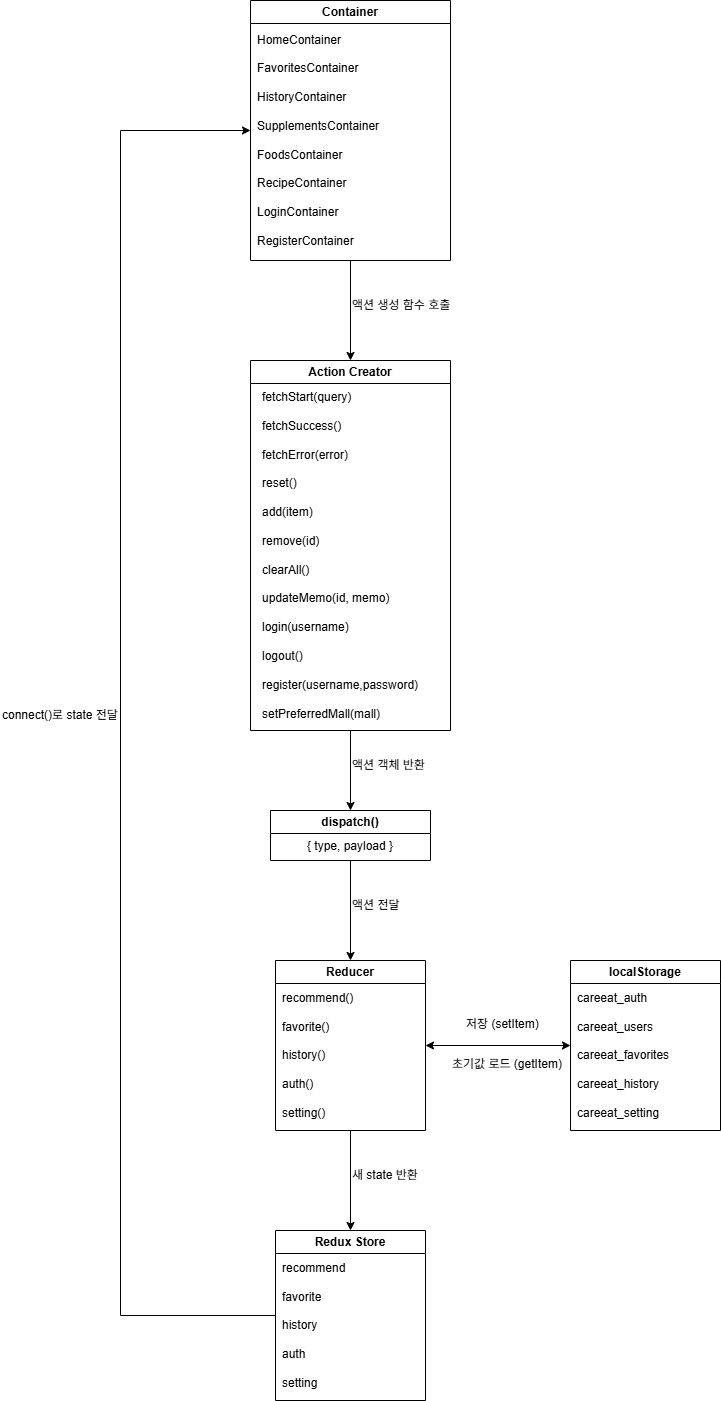

The diagram above was exported from draw.io. Its source (the exported page's mxGraphModel, read from the mxfile embedded in the PNG):
<mxGraphModel dx="1406" dy="792" grid="1" gridSize="10" guides="1" tooltips="1" connect="1" arrows="1" fold="1" page="1" pageScale="1" pageWidth="827" pageHeight="1169" math="0" shadow="0">
  <root>
    <mxCell id="0" />
    <mxCell id="1" parent="0" />
    <mxCell id="L2UjhVeroodqKyMP6bKe-1" edge="1" parent="1" source="L2UjhVeroodqKyMP6bKe-2" style="edgeStyle=orthogonalEdgeStyle;rounded=0;orthogonalLoop=1;jettySize=auto;html=1;exitX=0.5;exitY=1;exitDx=0;exitDy=0;entryX=0.5;entryY=0;entryDx=0;entryDy=0;" target="L2UjhVeroodqKyMP6bKe-5">
      <mxGeometry relative="1" as="geometry" />
    </mxCell>
    <mxCell id="L2UjhVeroodqKyMP6bKe-2" parent="1" style="swimlane;whiteSpace=wrap;html=1;" value="Container" vertex="1">
      <mxGeometry height="260" width="200" x="379" y="982" as="geometry" />
    </mxCell>
    <mxCell id="L2UjhVeroodqKyMP6bKe-3" parent="L2UjhVeroodqKyMP6bKe-2" style="text;html=1;whiteSpace=wrap;strokeColor=none;fillColor=none;align=left;verticalAlign=middle;rounded=0;" value="&lt;div&gt;HomeContainer&lt;/div&gt;&lt;div&gt;&lt;br&gt;&lt;/div&gt;&lt;div&gt;FavoritesContainer&lt;/div&gt;&lt;div&gt;&lt;br&gt;&lt;/div&gt;&lt;div&gt;HistoryContainer&lt;/div&gt;&lt;div&gt;&lt;br&gt;&lt;/div&gt;&lt;div&gt;SupplementsContainer&lt;/div&gt;&lt;div&gt;&lt;br&gt;&lt;/div&gt;&lt;div&gt;FoodsContainer&lt;/div&gt;&lt;div&gt;&lt;br&gt;&lt;/div&gt;&lt;div&gt;RecipeContainer&lt;/div&gt;&lt;div&gt;&lt;br&gt;&lt;/div&gt;&lt;div&gt;LoginContainer&lt;/div&gt;&lt;div&gt;&lt;br&gt;&lt;/div&gt;&lt;div style=&quot;&quot;&gt;RegisterContainer&lt;/div&gt;" vertex="1">
      <mxGeometry height="220" width="190" x="5" y="30" as="geometry" />
    </mxCell>
    <mxCell id="L2UjhVeroodqKyMP6bKe-4" edge="1" parent="1" source="L2UjhVeroodqKyMP6bKe-5" style="edgeStyle=orthogonalEdgeStyle;rounded=0;orthogonalLoop=1;jettySize=auto;html=1;exitX=0.5;exitY=1;exitDx=0;exitDy=0;entryX=0.5;entryY=0;entryDx=0;entryDy=0;" target="L2UjhVeroodqKyMP6bKe-8">
      <mxGeometry relative="1" as="geometry" />
    </mxCell>
    <mxCell id="L2UjhVeroodqKyMP6bKe-5" parent="1" style="swimlane;whiteSpace=wrap;html=1;" value="Action Creator" vertex="1">
      <mxGeometry height="370" width="200" x="379" y="1342" as="geometry" />
    </mxCell>
    <mxCell id="L2UjhVeroodqKyMP6bKe-6" parent="L2UjhVeroodqKyMP6bKe-5" style="text;html=1;whiteSpace=wrap;strokeColor=none;fillColor=none;align=left;verticalAlign=middle;rounded=0;" value="&lt;div&gt;fetchStart(query)&lt;/div&gt;&lt;div&gt;&lt;br&gt;&lt;/div&gt;&lt;div&gt;fetchSuccess()&lt;/div&gt;&lt;div&gt;&lt;br&gt;&lt;/div&gt;&lt;div&gt;fetchError(error)&lt;/div&gt;&lt;div&gt;&lt;br&gt;&lt;/div&gt;&lt;div&gt;reset()&lt;/div&gt;&lt;div&gt;&lt;br&gt;&lt;/div&gt;&lt;div&gt;add(item)&lt;/div&gt;&lt;div&gt;&lt;br&gt;&lt;/div&gt;&lt;div&gt;remove(id)&lt;/div&gt;&lt;div&gt;&lt;br&gt;&lt;/div&gt;&lt;div&gt;clearAll()&lt;/div&gt;&lt;div&gt;&lt;br&gt;&lt;/div&gt;&lt;div&gt;updateMemo(id, memo)&lt;/div&gt;&lt;div&gt;&lt;br&gt;&lt;/div&gt;&lt;div&gt;login(username)&lt;/div&gt;&lt;div&gt;&lt;br&gt;&lt;/div&gt;&lt;div&gt;logout()&lt;/div&gt;&lt;div&gt;&lt;br&gt;&lt;/div&gt;&lt;div&gt;register(username,password)&lt;/div&gt;&lt;div&gt;&lt;br&gt;&lt;/div&gt;&lt;div&gt;setPreferredMall(mall)&lt;/div&gt;" vertex="1">
      <mxGeometry height="330" width="160" x="10" y="30" as="geometry" />
    </mxCell>
    <mxCell id="L2UjhVeroodqKyMP6bKe-7" edge="1" parent="1" source="L2UjhVeroodqKyMP6bKe-8" style="edgeStyle=orthogonalEdgeStyle;rounded=0;orthogonalLoop=1;jettySize=auto;html=1;exitX=0.5;exitY=1;exitDx=0;exitDy=0;entryX=0.5;entryY=0;entryDx=0;entryDy=0;" target="L2UjhVeroodqKyMP6bKe-11">
      <mxGeometry relative="1" as="geometry" />
    </mxCell>
    <mxCell id="L2UjhVeroodqKyMP6bKe-8" parent="1" style="swimlane;whiteSpace=wrap;html=1;" value="dispatch() " vertex="1">
      <mxGeometry height="50" width="160" x="399" y="1792" as="geometry" />
    </mxCell>
    <mxCell id="L2UjhVeroodqKyMP6bKe-9" parent="L2UjhVeroodqKyMP6bKe-8" style="text;html=1;whiteSpace=wrap;strokeColor=none;fillColor=none;align=center;verticalAlign=middle;rounded=0;" value="{ type, payload }" vertex="1">
      <mxGeometry height="20" width="90" x="35" y="26" as="geometry" />
    </mxCell>
    <mxCell id="L2UjhVeroodqKyMP6bKe-10" edge="1" parent="1" source="L2UjhVeroodqKyMP6bKe-11" style="edgeStyle=orthogonalEdgeStyle;rounded=0;orthogonalLoop=1;jettySize=auto;html=1;exitX=0.5;exitY=1;exitDx=0;exitDy=0;entryX=0.5;entryY=0;entryDx=0;entryDy=0;" target="L2UjhVeroodqKyMP6bKe-14">
      <mxGeometry relative="1" as="geometry" />
    </mxCell>
    <mxCell id="L2UjhVeroodqKyMP6bKe-11" parent="1" style="swimlane;whiteSpace=wrap;html=1;" value="Reducer" vertex="1">
      <mxGeometry height="170" width="150" x="404" y="1942" as="geometry" />
    </mxCell>
    <mxCell id="L2UjhVeroodqKyMP6bKe-12" parent="L2UjhVeroodqKyMP6bKe-11" style="text;html=1;whiteSpace=wrap;strokeColor=none;fillColor=none;align=left;verticalAlign=middle;rounded=0;" value="&lt;div&gt;recommend()&lt;/div&gt;&lt;div&gt;&lt;br&gt;&lt;/div&gt;&lt;div&gt;favorite()&lt;/div&gt;&lt;div&gt;&lt;br&gt;&lt;/div&gt;&lt;div&gt;history()&lt;/div&gt;&lt;div&gt;&lt;br&gt;&lt;/div&gt;&lt;div&gt;auth()&lt;/div&gt;&lt;div&gt;&lt;br&gt;&lt;/div&gt;&lt;div&gt;setting()&amp;nbsp;&lt;/div&gt;" vertex="1">
      <mxGeometry height="130" width="135" x="5" y="30" as="geometry" />
    </mxCell>
    <mxCell id="L2UjhVeroodqKyMP6bKe-13" edge="1" parent="1" source="L2UjhVeroodqKyMP6bKe-14" style="edgeStyle=orthogonalEdgeStyle;rounded=0;orthogonalLoop=1;jettySize=auto;html=1;exitX=0;exitY=0.5;exitDx=0;exitDy=0;entryX=0;entryY=0.5;entryDx=0;entryDy=0;" target="L2UjhVeroodqKyMP6bKe-2">
      <mxGeometry relative="1" as="geometry">
        <Array as="points">
          <mxPoint x="249" y="2297" />
          <mxPoint x="249" y="1112" />
        </Array>
      </mxGeometry>
    </mxCell>
    <mxCell id="L2UjhVeroodqKyMP6bKe-14" parent="1" style="swimlane;whiteSpace=wrap;html=1;" value="Redux Store" vertex="1">
      <mxGeometry height="170" width="150" x="404" y="2212" as="geometry" />
    </mxCell>
    <mxCell id="L2UjhVeroodqKyMP6bKe-15" parent="L2UjhVeroodqKyMP6bKe-14" style="text;html=1;whiteSpace=wrap;strokeColor=none;fillColor=none;align=left;verticalAlign=middle;rounded=0;" value="&lt;div&gt;recommend&lt;/div&gt;&lt;div&gt;&lt;br&gt;&lt;/div&gt;&lt;div&gt;favorite&lt;/div&gt;&lt;div&gt;&lt;br&gt;&lt;/div&gt;&lt;div&gt;history&lt;/div&gt;&lt;div&gt;&lt;br&gt;&lt;/div&gt;&lt;div&gt;auth&lt;/div&gt;&lt;div&gt;&lt;br&gt;&lt;/div&gt;&lt;div&gt;setting&lt;/div&gt;" vertex="1">
      <mxGeometry height="130" width="135" x="5" y="30" as="geometry" />
    </mxCell>
    <mxCell id="L2UjhVeroodqKyMP6bKe-16" edge="1" parent="1" source="L2UjhVeroodqKyMP6bKe-17" style="edgeStyle=orthogonalEdgeStyle;rounded=0;orthogonalLoop=1;jettySize=auto;html=1;exitX=0;exitY=0.5;exitDx=0;exitDy=0;startArrow=classic;startFill=1;">
      <mxGeometry relative="1" as="geometry">
        <mxPoint x="554" y="2027" as="targetPoint" />
      </mxGeometry>
    </mxCell>
    <mxCell id="L2UjhVeroodqKyMP6bKe-17" parent="1" style="swimlane;whiteSpace=wrap;html=1;" value="localStorage " vertex="1">
      <mxGeometry height="170" width="150" x="699" y="1942" as="geometry" />
    </mxCell>
    <mxCell id="L2UjhVeroodqKyMP6bKe-18" parent="L2UjhVeroodqKyMP6bKe-17" style="text;html=1;whiteSpace=wrap;strokeColor=none;fillColor=none;align=left;verticalAlign=middle;rounded=0;" value="&lt;div&gt;careeat_auth&lt;/div&gt;&lt;div&gt;&lt;br&gt;&lt;/div&gt;&lt;div&gt;careeat_users&lt;/div&gt;&lt;div&gt;&lt;br&gt;&lt;/div&gt;&lt;div&gt;careeat_favorites&lt;/div&gt;&lt;div&gt;&lt;br&gt;&lt;/div&gt;&lt;div&gt;careeat_history&lt;/div&gt;&lt;div&gt;&lt;br&gt;&lt;/div&gt;&lt;div&gt;careeat_setting&lt;/div&gt;" vertex="1">
      <mxGeometry height="130" width="135" x="5" y="30" as="geometry" />
    </mxCell>
    <mxCell id="L2UjhVeroodqKyMP6bKe-19" parent="1" style="text;html=1;whiteSpace=wrap;strokeColor=none;fillColor=none;align=left;verticalAlign=middle;rounded=0;" value="액션 생성 함수 호출" vertex="1">
      <mxGeometry height="30" width="110" x="479" y="1272" as="geometry" />
    </mxCell>
    <mxCell id="L2UjhVeroodqKyMP6bKe-20" parent="1" style="text;html=1;whiteSpace=wrap;strokeColor=none;fillColor=none;align=left;verticalAlign=middle;rounded=0;" value="액션 전달" vertex="1">
      <mxGeometry height="30" width="110" x="479" y="1872" as="geometry" />
    </mxCell>
    <mxCell id="L2UjhVeroodqKyMP6bKe-21" parent="1" style="text;html=1;whiteSpace=wrap;strokeColor=none;fillColor=none;align=left;verticalAlign=middle;rounded=0;" value="새 state 반환" vertex="1">
      <mxGeometry height="30" width="110" x="479" y="2142" as="geometry" />
    </mxCell>
    <mxCell id="L2UjhVeroodqKyMP6bKe-22" parent="1" style="text;html=1;whiteSpace=wrap;strokeColor=none;fillColor=none;align=left;verticalAlign=middle;rounded=0;" value="저장 (setItem)" vertex="1">
      <mxGeometry height="20" width="80" x="593" y="1996" as="geometry" />
    </mxCell>
    <mxCell id="L2UjhVeroodqKyMP6bKe-23" parent="1" style="text;whiteSpace=wrap;html=1;" value="초기값 로드 (getItem)" vertex="1">
      <mxGeometry height="20" width="120" x="579" y="2032" as="geometry" />
    </mxCell>
    <mxCell id="L2UjhVeroodqKyMP6bKe-24" parent="1" style="text;html=1;whiteSpace=wrap;strokeColor=none;fillColor=none;align=left;verticalAlign=middle;rounded=0;" value="connect()로 state 전달" vertex="1">
      <mxGeometry height="30" width="120" x="129" y="1682" as="geometry" />
    </mxCell>
    <mxCell id="L2UjhVeroodqKyMP6bKe-25" parent="1" style="text;html=1;whiteSpace=wrap;strokeColor=none;fillColor=none;align=left;verticalAlign=middle;rounded=0;" value="액션 객체 반환" vertex="1">
      <mxGeometry height="30" width="110" x="479" y="1732" as="geometry" />
    </mxCell>
  </root>
</mxGraphModel>